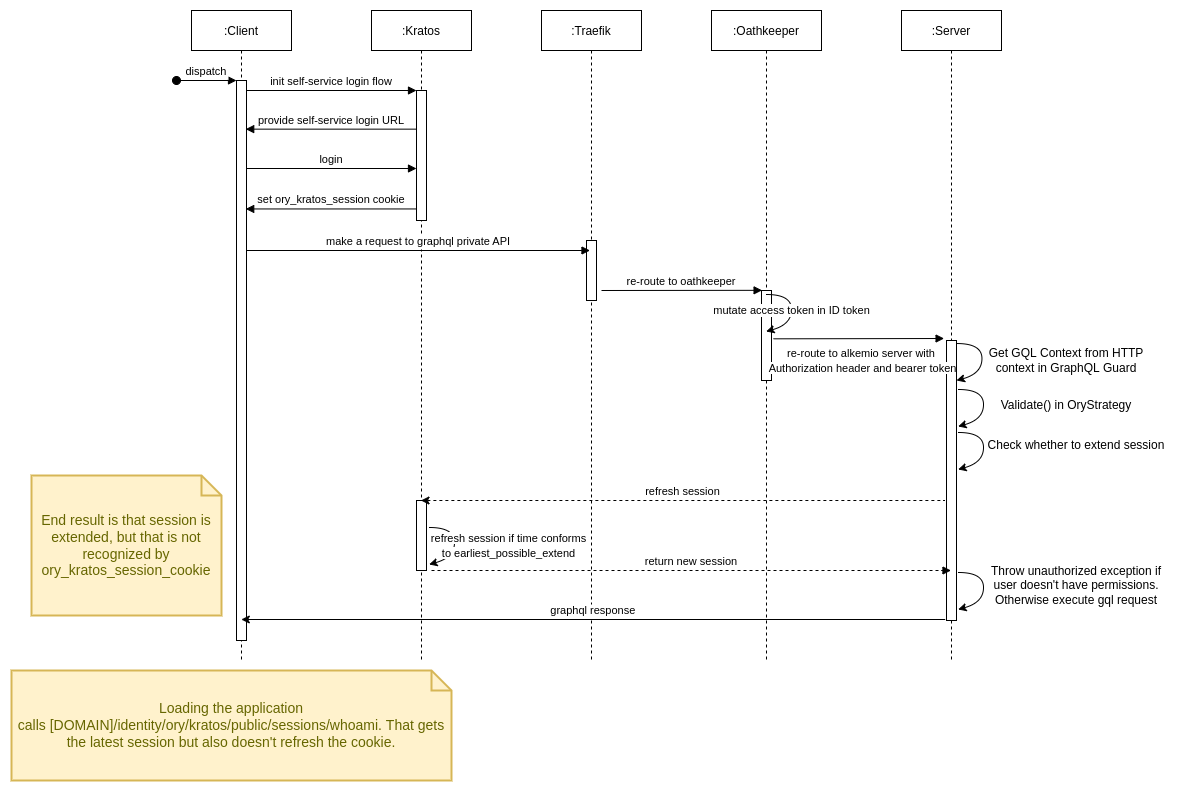

The diagram above was exported from draw.io. Its source (the exported page's mxGraphModel, read from the mxfile embedded in the PNG):
<mxGraphModel dx="1952" dy="1025" grid="1" gridSize="10" guides="1" tooltips="1" connect="1" arrows="1" fold="1" page="1" pageScale="1" pageWidth="850" pageHeight="1100" math="0" shadow="0">
  <root>
    <mxCell id="0" />
    <mxCell id="1" parent="0" />
    <mxCell id="nSwZtZ-lBcrWQOFT81yP-13" value="" style="verticalAlign=bottom;endArrow=block;shadow=0;strokeWidth=1;entryX=0.059;entryY=-0.002;entryDx=0;entryDy=0;entryPerimeter=0;" parent="1" edge="1">
      <mxGeometry x="-0.0271" y="-10" relative="1" as="geometry">
        <mxPoint x="702.0000000000002" y="408.32" as="sourcePoint" />
        <mxPoint x="872.5900000000001" y="408.00000000000006" as="targetPoint" />
        <mxPoint as="offset" />
      </mxGeometry>
    </mxCell>
    <mxCell id="3nuBFxr9cyL0pnOWT2aG-1" value=":Client" style="shape=umlLifeline;perimeter=lifelinePerimeter;container=1;collapsible=0;recursiveResize=0;rounded=0;shadow=0;strokeWidth=1;" parent="1" vertex="1">
      <mxGeometry x="120" y="80" width="100" height="650" as="geometry" />
    </mxCell>
    <mxCell id="3nuBFxr9cyL0pnOWT2aG-2" value="" style="points=[];perimeter=orthogonalPerimeter;rounded=0;shadow=0;strokeWidth=1;" parent="3nuBFxr9cyL0pnOWT2aG-1" vertex="1">
      <mxGeometry x="45" y="70" width="10" height="560" as="geometry" />
    </mxCell>
    <mxCell id="3nuBFxr9cyL0pnOWT2aG-3" value="dispatch" style="verticalAlign=bottom;startArrow=oval;endArrow=block;startSize=8;shadow=0;strokeWidth=1;" parent="3nuBFxr9cyL0pnOWT2aG-1" target="3nuBFxr9cyL0pnOWT2aG-2" edge="1">
      <mxGeometry relative="1" as="geometry">
        <mxPoint x="-15" y="70" as="sourcePoint" />
      </mxGeometry>
    </mxCell>
    <mxCell id="3nuBFxr9cyL0pnOWT2aG-5" value=":Kratos" style="shape=umlLifeline;perimeter=lifelinePerimeter;container=1;collapsible=0;recursiveResize=0;rounded=0;shadow=0;strokeWidth=1;" parent="1" vertex="1">
      <mxGeometry x="300" y="80" width="100" height="650" as="geometry" />
    </mxCell>
    <mxCell id="3nuBFxr9cyL0pnOWT2aG-6" value="" style="points=[];perimeter=orthogonalPerimeter;rounded=0;shadow=0;strokeWidth=1;" parent="3nuBFxr9cyL0pnOWT2aG-5" vertex="1">
      <mxGeometry x="45" y="80" width="10" height="130" as="geometry" />
    </mxCell>
    <mxCell id="nSwZtZ-lBcrWQOFT81yP-25" value="" style="points=[];perimeter=orthogonalPerimeter;rounded=0;shadow=0;strokeWidth=1;" parent="3nuBFxr9cyL0pnOWT2aG-5" vertex="1">
      <mxGeometry x="45" y="490" width="10" height="70" as="geometry" />
    </mxCell>
    <mxCell id="3nuBFxr9cyL0pnOWT2aG-8" value="init self-service login flow" style="verticalAlign=bottom;endArrow=block;entryX=0;entryY=0;shadow=0;strokeWidth=1;" parent="1" source="3nuBFxr9cyL0pnOWT2aG-2" target="3nuBFxr9cyL0pnOWT2aG-6" edge="1">
      <mxGeometry relative="1" as="geometry">
        <mxPoint x="275" y="160" as="sourcePoint" />
      </mxGeometry>
    </mxCell>
    <mxCell id="3nuBFxr9cyL0pnOWT2aG-9" value="provide self-service login URL" style="verticalAlign=bottom;endArrow=block;entryX=0.921;entryY=0.255;shadow=0;strokeWidth=1;entryDx=0;entryDy=0;entryPerimeter=0;" parent="1" edge="1">
      <mxGeometry relative="1" as="geometry">
        <mxPoint x="345.0000000000002" y="198.64999999999998" as="sourcePoint" />
        <mxPoint x="174.21000000000004" y="198.64999999999998" as="targetPoint" />
      </mxGeometry>
    </mxCell>
    <mxCell id="nSwZtZ-lBcrWQOFT81yP-1" value=":Traefik" style="shape=umlLifeline;perimeter=lifelinePerimeter;container=1;collapsible=0;recursiveResize=0;rounded=0;shadow=0;strokeWidth=1;" parent="1" vertex="1">
      <mxGeometry x="470" y="80" width="100" height="650" as="geometry" />
    </mxCell>
    <mxCell id="nSwZtZ-lBcrWQOFT81yP-2" value="" style="points=[];perimeter=orthogonalPerimeter;rounded=0;shadow=0;strokeWidth=1;" parent="nSwZtZ-lBcrWQOFT81yP-1" vertex="1">
      <mxGeometry x="45" y="230" width="10" height="60" as="geometry" />
    </mxCell>
    <mxCell id="nSwZtZ-lBcrWQOFT81yP-3" value=":Oathkeeper" style="shape=umlLifeline;perimeter=lifelinePerimeter;container=1;collapsible=0;recursiveResize=0;rounded=0;shadow=0;strokeWidth=1;" parent="1" vertex="1">
      <mxGeometry x="640" y="80" width="110" height="650" as="geometry" />
    </mxCell>
    <mxCell id="nSwZtZ-lBcrWQOFT81yP-4" value="" style="points=[];perimeter=orthogonalPerimeter;rounded=0;shadow=0;strokeWidth=1;" parent="nSwZtZ-lBcrWQOFT81yP-3" vertex="1">
      <mxGeometry x="50" y="280" width="10" height="90" as="geometry" />
    </mxCell>
    <mxCell id="nSwZtZ-lBcrWQOFT81yP-11" value="re-route to oathkeeper" style="verticalAlign=bottom;endArrow=block;shadow=0;strokeWidth=1;entryX=0.059;entryY=-0.002;entryDx=0;entryDy=0;entryPerimeter=0;" parent="nSwZtZ-lBcrWQOFT81yP-3" target="nSwZtZ-lBcrWQOFT81yP-4" edge="1">
      <mxGeometry relative="1" as="geometry">
        <mxPoint x="-110" y="280" as="sourcePoint" />
        <mxPoint x="40" y="280" as="targetPoint" />
      </mxGeometry>
    </mxCell>
    <mxCell id="nSwZtZ-lBcrWQOFT81yP-12" value="mutate access token in ID token" style="curved=1;endArrow=classic;html=1;rounded=0;entryX=0.955;entryY=0.356;entryDx=0;entryDy=0;entryPerimeter=0;" parent="nSwZtZ-lBcrWQOFT81yP-3" edge="1">
      <mxGeometry width="50" height="50" relative="1" as="geometry">
        <mxPoint x="55" y="284" as="sourcePoint" />
        <mxPoint x="54.55000000000018" y="320.96000000000004" as="targetPoint" />
        <Array as="points">
          <mxPoint x="80" y="284" />
          <mxPoint x="80" y="314" />
        </Array>
      </mxGeometry>
    </mxCell>
    <mxCell id="nSwZtZ-lBcrWQOFT81yP-31" value="graphql response" style="verticalAlign=bottom;endArrow=none;shadow=0;strokeWidth=1;startArrow=classic;startFill=1;endFill=0;" parent="nSwZtZ-lBcrWQOFT81yP-3" edge="1">
      <mxGeometry relative="1" as="geometry">
        <mxPoint x="-470.1896551724137" y="609" as="sourcePoint" />
        <mxPoint x="233.69000000000005" y="609" as="targetPoint" />
      </mxGeometry>
    </mxCell>
    <mxCell id="nSwZtZ-lBcrWQOFT81yP-5" value="login" style="verticalAlign=bottom;endArrow=block;entryX=0;entryY=0;shadow=0;strokeWidth=1;" parent="1" edge="1">
      <mxGeometry relative="1" as="geometry">
        <mxPoint x="175" y="238.0000000000001" as="sourcePoint" />
        <mxPoint x="345.0000000000002" y="238.0000000000001" as="targetPoint" />
      </mxGeometry>
    </mxCell>
    <mxCell id="nSwZtZ-lBcrWQOFT81yP-6" value="set ory_kratos_session cookie" style="verticalAlign=bottom;endArrow=block;entryX=0.921;entryY=0.255;shadow=0;strokeWidth=1;entryDx=0;entryDy=0;entryPerimeter=0;" parent="1" edge="1">
      <mxGeometry relative="1" as="geometry">
        <mxPoint x="345.0000000000002" y="278.45000000000005" as="sourcePoint" />
        <mxPoint x="174.21000000000004" y="278.45000000000005" as="targetPoint" />
      </mxGeometry>
    </mxCell>
    <mxCell id="nSwZtZ-lBcrWQOFT81yP-7" value="make a request to graphql private API" style="verticalAlign=bottom;endArrow=block;shadow=0;strokeWidth=1;" parent="1" edge="1">
      <mxGeometry relative="1" as="geometry">
        <mxPoint x="175" y="320" as="sourcePoint" />
        <mxPoint x="518.5000000000002" y="320" as="targetPoint" />
      </mxGeometry>
    </mxCell>
    <mxCell id="nSwZtZ-lBcrWQOFT81yP-9" value=":Server" style="shape=umlLifeline;perimeter=lifelinePerimeter;container=1;collapsible=0;recursiveResize=0;rounded=0;shadow=0;strokeWidth=1;" parent="1" vertex="1">
      <mxGeometry x="830" y="80" width="100" height="650" as="geometry" />
    </mxCell>
    <mxCell id="nSwZtZ-lBcrWQOFT81yP-10" value="" style="points=[];perimeter=orthogonalPerimeter;rounded=0;shadow=0;strokeWidth=1;" parent="nSwZtZ-lBcrWQOFT81yP-9" vertex="1">
      <mxGeometry x="45" y="330" width="10" height="280" as="geometry" />
    </mxCell>
    <mxCell id="nSwZtZ-lBcrWQOFT81yP-18" value="" style="curved=1;endArrow=classic;html=1;rounded=0;entryX=0.955;entryY=0.356;entryDx=0;entryDy=0;entryPerimeter=0;" parent="nSwZtZ-lBcrWQOFT81yP-9" edge="1">
      <mxGeometry width="50" height="50" relative="1" as="geometry">
        <mxPoint x="55.450000000000045" y="333.04" as="sourcePoint" />
        <mxPoint x="55.00000000000023" y="370.00000000000006" as="targetPoint" />
        <Array as="points">
          <mxPoint x="80.45000000000005" y="333.04" />
          <mxPoint x="80.45000000000005" y="363.04" />
        </Array>
      </mxGeometry>
    </mxCell>
    <mxCell id="nSwZtZ-lBcrWQOFT81yP-16" value="&lt;span style=&quot;font-size: 11px; background-color: rgb(255, 255, 255);&quot;&gt;re-route to alkemio server with&lt;/span&gt;&lt;br style=&quot;padding: 0px; margin: 0px; font-size: 11px;&quot;&gt;&lt;span style=&quot;font-size: 11px; background-color: rgb(255, 255, 255);&quot;&gt;&amp;nbsp;Authorization header and bearer token&lt;/span&gt;" style="text;html=1;strokeColor=none;fillColor=none;align=center;verticalAlign=middle;whiteSpace=wrap;rounded=0;" parent="1" vertex="1">
      <mxGeometry x="690" y="420" width="200" height="20" as="geometry" />
    </mxCell>
    <mxCell id="nSwZtZ-lBcrWQOFT81yP-20" value="Get GQL Context from HTTP context in GraphQL Guard" style="text;html=1;strokeColor=none;fillColor=none;align=center;verticalAlign=middle;whiteSpace=wrap;rounded=0;" parent="1" vertex="1">
      <mxGeometry x="900" y="415" width="190" height="30" as="geometry" />
    </mxCell>
    <mxCell id="nSwZtZ-lBcrWQOFT81yP-21" value="" style="curved=1;endArrow=classic;html=1;rounded=0;entryX=0.955;entryY=0.356;entryDx=0;entryDy=0;entryPerimeter=0;" parent="1" edge="1">
      <mxGeometry width="50" height="50" relative="1" as="geometry">
        <mxPoint x="887" y="459" as="sourcePoint" />
        <mxPoint x="886.5500000000002" y="495.96000000000004" as="targetPoint" />
        <Array as="points">
          <mxPoint x="912.0000000000002" y="459.00000000000006" />
          <mxPoint x="912.0000000000002" y="489.00000000000006" />
        </Array>
      </mxGeometry>
    </mxCell>
    <mxCell id="nSwZtZ-lBcrWQOFT81yP-22" value="Validate() in OryStrategy" style="text;html=1;strokeColor=none;fillColor=none;align=center;verticalAlign=middle;whiteSpace=wrap;rounded=0;" parent="1" vertex="1">
      <mxGeometry x="900" y="460" width="190" height="30" as="geometry" />
    </mxCell>
    <mxCell id="nSwZtZ-lBcrWQOFT81yP-23" value="" style="curved=1;endArrow=classic;html=1;rounded=0;entryX=0.955;entryY=0.356;entryDx=0;entryDy=0;entryPerimeter=0;" parent="1" edge="1">
      <mxGeometry width="50" height="50" relative="1" as="geometry">
        <mxPoint x="887" y="502" as="sourcePoint" />
        <mxPoint x="886.5500000000002" y="538.96" as="targetPoint" />
        <Array as="points">
          <mxPoint x="912.0000000000002" y="502.00000000000006" />
          <mxPoint x="912.0000000000002" y="532" />
        </Array>
      </mxGeometry>
    </mxCell>
    <mxCell id="nSwZtZ-lBcrWQOFT81yP-24" value="Check whether to extend session" style="text;html=1;strokeColor=none;fillColor=none;align=center;verticalAlign=middle;whiteSpace=wrap;rounded=0;" parent="1" vertex="1">
      <mxGeometry x="910" y="500" width="190" height="30" as="geometry" />
    </mxCell>
    <mxCell id="nSwZtZ-lBcrWQOFT81yP-26" value="refresh session" style="verticalAlign=bottom;endArrow=none;shadow=0;strokeWidth=1;startArrow=classic;startFill=1;endFill=0;dashed=1;" parent="1" source="3nuBFxr9cyL0pnOWT2aG-5" edge="1">
      <mxGeometry relative="1" as="geometry">
        <mxPoint x="530" y="570" as="sourcePoint" />
        <mxPoint x="873.5000000000002" y="570" as="targetPoint" />
      </mxGeometry>
    </mxCell>
    <mxCell id="nSwZtZ-lBcrWQOFT81yP-27" value="" style="curved=1;endArrow=classic;html=1;rounded=0;entryX=0.955;entryY=0.356;entryDx=0;entryDy=0;entryPerimeter=0;" parent="1" edge="1">
      <mxGeometry width="50" height="50" relative="1" as="geometry">
        <mxPoint x="358" y="597" as="sourcePoint" />
        <mxPoint x="357.5500000000002" y="633.96" as="targetPoint" />
        <Array as="points">
          <mxPoint x="383" y="597" />
          <mxPoint x="383" y="627" />
        </Array>
      </mxGeometry>
    </mxCell>
    <mxCell id="nSwZtZ-lBcrWQOFT81yP-29" value="&lt;span style=&quot;font-size: 11px; background-color: rgb(255, 255, 255);&quot;&gt;refresh session if time conforms&lt;/span&gt;&lt;br style=&quot;font-size: 11px;&quot;&gt;&lt;span style=&quot;font-size: 11px; background-color: rgb(255, 255, 255);&quot;&gt;to earliest_possible_extend&lt;/span&gt;" style="text;html=1;strokeColor=none;fillColor=none;align=center;verticalAlign=middle;whiteSpace=wrap;rounded=0;" parent="1" vertex="1">
      <mxGeometry x="350" y="600" width="175" height="30" as="geometry" />
    </mxCell>
    <mxCell id="nSwZtZ-lBcrWQOFT81yP-30" value="return new session" style="verticalAlign=bottom;endArrow=block;shadow=0;strokeWidth=1;dashed=1;" parent="1" target="nSwZtZ-lBcrWQOFT81yP-9" edge="1">
      <mxGeometry relative="1" as="geometry">
        <mxPoint x="360" y="640" as="sourcePoint" />
        <mxPoint x="703.5000000000002" y="640" as="targetPoint" />
      </mxGeometry>
    </mxCell>
    <mxCell id="nSwZtZ-lBcrWQOFT81yP-32" value="" style="curved=1;endArrow=classic;html=1;rounded=0;entryX=0.955;entryY=0.356;entryDx=0;entryDy=0;entryPerimeter=0;" parent="1" edge="1">
      <mxGeometry width="50" height="50" relative="1" as="geometry">
        <mxPoint x="887" y="642" as="sourcePoint" />
        <mxPoint x="886.5500000000002" y="678.96" as="targetPoint" />
        <Array as="points">
          <mxPoint x="912.0000000000002" y="642" />
          <mxPoint x="912.0000000000002" y="672" />
        </Array>
      </mxGeometry>
    </mxCell>
    <mxCell id="nSwZtZ-lBcrWQOFT81yP-33" value="Throw unauthorized exception if user doesn't have permissions. Otherwise execute gql request" style="text;html=1;strokeColor=none;fillColor=none;align=center;verticalAlign=middle;whiteSpace=wrap;rounded=0;" parent="1" vertex="1">
      <mxGeometry x="910" y="640" width="190" height="30" as="geometry" />
    </mxCell>
    <mxCell id="nSwZtZ-lBcrWQOFT81yP-34" value="End result is that session is extended, but that is not recognized by ory_kratos_session_cookie" style="shape=note;strokeWidth=2;fontSize=14;size=20;whiteSpace=wrap;html=1;fillColor=#fff2cc;strokeColor=#d6b656;fontColor=#666600;" parent="1" vertex="1">
      <mxGeometry x="-40" y="545" width="190" height="140" as="geometry" />
    </mxCell>
    <mxCell id="nSwZtZ-lBcrWQOFT81yP-35" value="Loading the application calls&amp;nbsp;[DOMAIN]/identity/ory/kratos/public/sessions/whoami. That gets the latest session but also doesn't refresh the cookie." style="shape=note;strokeWidth=2;fontSize=14;size=20;whiteSpace=wrap;html=1;fillColor=#fff2cc;strokeColor=#d6b656;fontColor=#666600;" parent="1" vertex="1">
      <mxGeometry x="-60" y="740" width="440" height="110" as="geometry" />
    </mxCell>
  </root>
</mxGraphModel>